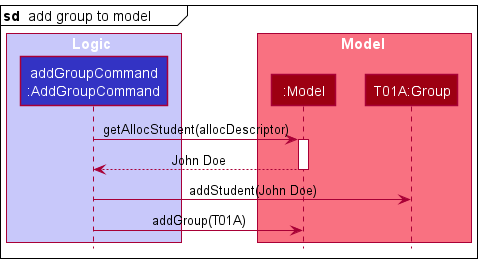

The diagram above was rendered by PlantUML. Its source (embedded in the PNG):
@startuml
!include style.puml

mainframe **sd**  add group to model\t

box Logic LOGIC_COLOR_T1
participant "addGroupCommand\n:AddGroupCommand" as AddGroupCommand LOGIC_COLOR
end box

box Model MODEL_COLOR_T1
participant ":Model" as Model MODEL_COLOR
participant "T01A:Group" as Group MODEL_COLOR
end box

AddGroupCommand -> Model : getAllocStudent(allocDescriptor)
activate Model

Model --> AddGroupCommand : John Doe
deactivate Model

AddGroupCommand -> Group : addStudent(John Doe)

AddGroupCommand -> Model : addGroup(T01A)
@enduml